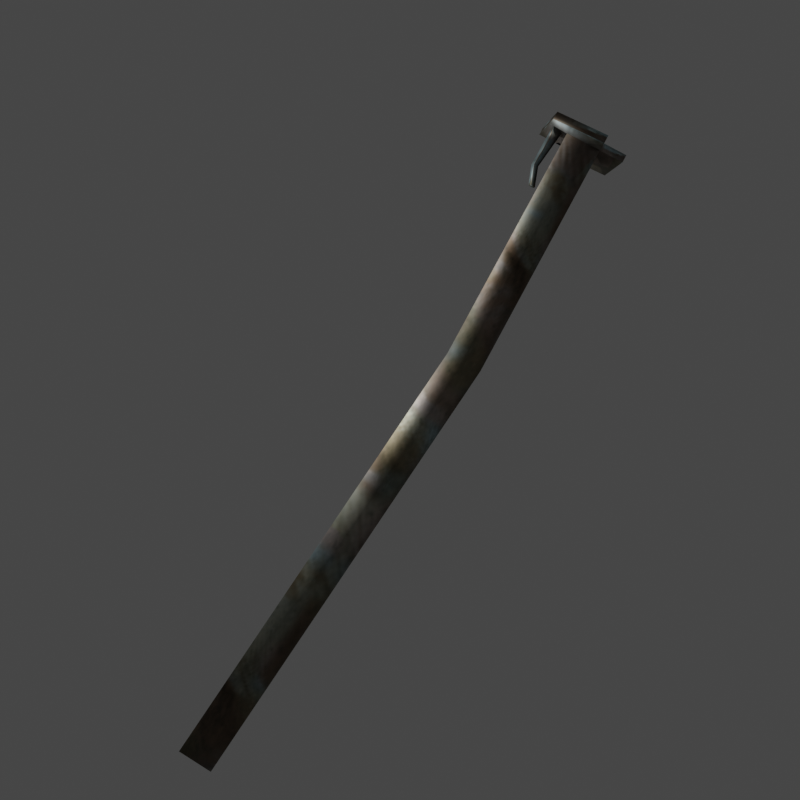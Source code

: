 # Source: iconsForInsanityRemake.blend  (saved by Blender 2.90.8; exported with 4.5.12 LTS)
import bpy
from mathutils import Matrix  # noqa: F401  (used for matrix-valued properties, if any)

bpy.ops.wm.read_factory_settings(use_empty=True)
scene = bpy.context.scene
scene.name = 'Scene'

# ---- collections
col_collection = bpy.data.collections.new('Collection'); scene.collection.children.link(col_collection)

# ---- images (referenced by path relative to the original .blend; pixels are not part of the script)
import os
ASSET_DIR = os.environ.get("B2B_ASSET_DIR", "")  # directory of the original .blend (textures are referenced by path, not embedded)
HERE = os.path.dirname(os.path.abspath(__file__))  # packed textures are extracted next to this script under _unpacked/

def load_image(name, relpath, width, height, colorspace="sRGB"):
    """Load a texture the original file referenced (path relative to the .blend, or extracted next to this script)."""
    p = next((c for c in (os.path.join(HERE, relpath), os.path.join(ASSET_DIR, relpath)) if relpath and os.path.exists(c)), "")
    if p:
        img = bpy.data.images.load(p, check_existing=True)
        img.name = name
    else:  # same state as the original file: an image datablock whose file is absent (Cycles renders it pink)
        img = bpy.data.images.new(name, width, height)
        img.source = "FILE"
        img.filepath = "//" + (relpath or name)
    img.colorspace_settings.name = colorspace
    return img
img_woodenpipemat_base_color = load_image('woodenPipeMat Base Color', '_unpacked/woodenPipeMat_Base_Color.196edc1f.png', 256, 256, 'sRGB')

# ---- materials (node trees are filled in below, after node groups)
mat_woodenpipemat = bpy.data.materials.new('woodenPipeMat')
mat_woodenpipemat.use_transparent_shadow = False
mat_woodenpipemat.roughness = 0.5417
mat_woodenpipemat.specular_intensity = 0.325
mat_woodenpipemat.metallic = 1.0

# ---- material node trees
mat_woodenpipemat.use_nodes = True; mat_woodenpipemat.node_tree.nodes.clear()
_N = mat_woodenpipemat.node_tree.nodes; _L = mat_woodenpipemat.node_tree.links
n0 = _N.new('ShaderNodeBsdfPrincipled'); n0.name = 'Principled BSDF'; n0.location = (10, 300)
n0.distribution = 'GGX'
n0.subsurface_method = 'BURLEY'
n0.inputs[1].default_value = 1.0
n0.inputs[2].default_value = 0.5417
n0.inputs[3].default_value = 1.45
n0.inputs[13].default_value = 0.325
n0.inputs[27].default_value = (0.0, 0.0, 0.0, 1.0)
n0.inputs[28].default_value = 1.0
n1 = _N.new('ShaderNodeOutputMaterial'); n1.name = 'Material Output'; n1.location = (300, 300)
n2 = _N.new('ShaderNodeNormalMap'); n2.name = 'Normal Map'; n2.location = (-300, -300)
n2.label = 'Normal/Map'
n2.inputs[0].default_value = 0.0
n3 = _N.new('ShaderNodeTexImage'); n3.name = 'Image Texture'; n3.location = (-300, 600)
n3.image = img_woodenpipemat_base_color
_L.new(n0.outputs[0], n1.inputs[0])
_L.new(n2.outputs[0], n0.inputs[5])
_L.new(n3.outputs[0], n0.inputs[0])
n1.is_active_output = True

# ---- world
world_world = bpy.data.worlds.new('World'); scene.world = world_world
world_world.use_nodes = True; world_world.node_tree.nodes.clear()
_N = world_world.node_tree.nodes; _L = world_world.node_tree.links
n0 = _N.new('ShaderNodeOutputWorld'); n0.name = 'World Output'; n0.location = (300, 300)
n1 = _N.new('ShaderNodeBackground'); n1.name = 'Background'; n1.location = (10, 300)
n1.inputs[0].default_value = (0.05088, 0.05088, 0.05088, 1.0)
_L.new(n1.outputs[0], n0.inputs[0])
n0.is_active_output = True
world_world.color = (0.05088, 0.05088, 0.05088)
world_world.use_sun_shadow = False
world_world.sun_shadow_jitter_overblur = 0.0

# ---- cameras
cam_camera = bpy.data.cameras.new('Camera')
cam_camera.clip_end = 100.0
cam_camera.ortho_scale = 7.314

# ---- lights
light_light = bpy.data.lights.new('Light', 'POINT')
light_light.transmission_factor = 0.0
light_light.energy = 1000.0
light_light.shadow_soft_size = 0.1
light_light.shadow_maximum_resolution = 0.006
light_light.use_absolute_resolution = True

# ---- meshes
me_cube_001 = bpy.data.meshes.new('Cube.001')
me_cube_001.from_pydata([(0.3102, 0.3916, 13.06), (0.3332, 0.3832, 0.0381), (0.2969, -0.3743, 13.09), (0.3332, -0.3832, 0.0381), (-0.3547, 0.4018, 13.02), (-0.3332, 0.3832, 0.0381), (-0.368, -0.3641, 13.04), (-0.3332, -0.3832, 0.0381), (0.287, -0.3697, 13.24), (-0.3779, -0.3595, 13.2), (0.3002, 0.3962, 13.22), (-0.3647, 0.4064, 13.17), (0.3102, 0.3916, 13.06), (0.2969, -0.3743, 13.09), (-0.3547, 0.4018, 13.02), (0.3002, 0.3962, 13.22), (0.287, -0.3697, 13.24), (-0.3647, 0.4064, 13.17), (0.3102, 0.3916, 13.06), (0.2969, -0.3743, 13.09), (-0.3547, 0.4018, 13.02), (0.3002, 0.3962, 13.22), (0.287, -0.3697, 13.24), (-0.3647, 0.4064, 13.17), (0.289, -0.835, 13.1), (-0.6988, -0.6848, 13.03), (-0.8146, 0.4089, 12.99), (0.279, -0.8304, 13.25), (-0.7087, -0.6802, 13.18), (-0.8246, 0.4135, 13.14), (0.641, 0.7123, 13.08), (0.7568, -0.3814, 13.12), (-0.3468, 0.8625, 13.01), (0.6311, 0.717, 13.23), (0.7469, -0.3768, 13.27), (-0.3567, 0.8671, 13.16), (0.6041, 0.2547, 8.533), (-0.07401, -0.501, 8.512), (0.5909, -0.5112, 8.555), (-0.06077, 0.2649, 8.49), (-0.7278, -0.4114, 13.02), (-0.6579, -0.09877, 13.02), (-0.4602, -0.02035, 13.03), (-0.4554, -0.2323, 13.03), (-0.637, -0.3517, 13.03), (-0.511, -0.09511, 12.8), (-0.6476, -0.1477, 12.79), (-0.4625, -0.2836, 12.8), (-0.57, -0.3378, 12.79), (-0.5231, -0.135, 12.28), (-0.6147, -0.1702, 12.27), (-0.4906, -0.2613, 12.28), (-0.5626, -0.2977, 12.28), (-0.3701, -0.1839, 11.91), (-0.4616, -0.2192, 11.91), (-0.3376, -0.3103, 11.91), (-0.4096, -0.3467, 11.91)], [], [(22, 19, 31, 34), (38, 2, 6, 37), (37, 6, 4, 39), (5, 1, 3, 7), (36, 0, 2, 38), (39, 4, 0, 36), (10, 11, 9, 8), (10, 8, 16, 15), (11, 10, 15, 17), (9, 11, 29, 28), (14, 17, 23, 20), (16, 13, 19, 22), (2, 0, 12, 13), (0, 4, 14, 12), (8, 2, 13, 16), (4, 11, 17, 14), (21, 22, 34, 33), (11, 4, 26, 29), (15, 16, 22, 21), (13, 12, 18, 19), (17, 15, 21, 23), (12, 14, 20, 18), (26, 40, 25, 28, 29), (25, 24, 27, 28), (31, 30, 33, 34), (30, 32, 35, 33), (23, 21, 33, 35), (19, 18, 30, 31), (8, 9, 28, 27), (20, 23, 35, 32), (2, 8, 27, 24), (18, 20, 32, 30), (6, 2, 24, 25), (5, 39, 36, 1), (1, 36, 38, 3), (7, 37, 39, 5), (3, 38, 37, 7), (46, 45, 49, 50), (43, 6, 25, 40, 44), (43, 44, 48, 47), (41, 44, 40, 26), (43, 42, 4, 6), (42, 43, 47, 45), (41, 26, 4, 42), (41, 42, 45, 46), (44, 41, 46, 48), (52, 50, 54, 56), (48, 46, 50, 52), (45, 47, 51, 49), (47, 48, 52, 51), (53, 55, 56, 54), (49, 51, 55, 53), (51, 52, 56, 55), (50, 49, 53, 54)])
me_cube_001.polygons.foreach_set('use_smooth', [True] * 54)
_uv = me_cube_001.uv_layers.new(name='UVMap')
_uv.uv.foreach_set('vector', [0.7011, 0.377, 0.7283, 0.377, 0.7283, 0.4107, 0.7011, 0.4106, 0.5095, 0.3522, 0.5545, 0.01454, 0.6702, 0.01705, 0.6252, 0.3547, 0.3402, 0.3522, 0.3707, 0.01447, 0.5046, 0.01696, 0.474, 0.3547, 0.9982, 0.2461, 0.8803, 0.2462, 0.8803, 0.1892, 0.9982, 0.1891, 0.1373, 0.6456, 0.166, 0.9835, 0.03111, 0.9854, 0.002453, 0.6475, 0.2877, 0.6409, 0.3352, 0.9781, 0.2185, 0.9807, 0.1709, 0.6434, 0.8755, 0.1869, 0.7574, 0.1869, 0.7574, 0.1298, 0.8755, 0.1298, 0.0, 0.0, 0.0, 0.0, 0.0, 0.0, 0.0, 0.0, 0.0, 0.0, 0.0, 0.0, 0.0, 0.0, 0.0, 0.0, 0.7574, 0.1298, 0.7574, 0.1869, 0.6756, 0.1869, 0.6996, 0.1055, 0.0, 0.0, 0.0, 0.0, 0.0, 0.0, 0.0, 0.0, 0.0, 0.0, 0.0, 0.0, 0.0, 0.0, 0.0, 0.0, 0.0, 0.0, 0.0, 0.0, 0.0, 0.0, 0.0, 0.0, 0.0, 0.0, 0.0, 0.0, 0.0, 0.0, 0.0, 0.0, 0.0, 0.0, 0.0, 0.0, 0.0, 0.0, 0.0, 0.0, 0.0, 0.0, 0.0, 0.0, 0.0, 0.0, 0.0, 0.0, 0.7574, 0.03569, 0.7574, 0.09275, 0.6756, 0.09275, 0.6996, 0.01142, 0.9483, 0.03573, 0.9755, 0.03565, 0.9755, 0.06961, 0.9483, 0.0697, 0.0, 0.0, 0.0, 0.0, 0.0, 0.0, 0.0, 0.0, 0.0, 0.0, 0.0, 0.0, 0.0, 0.0, 0.0, 0.0, 0.0, 0.0, 0.0, 0.0, 0.0, 0.0, 0.0, 0.0, 0.0, 0.0, 0.0, 0.0, 0.0, 0.0, 0.0, 0.0, 0.9252, 0.3302, 0.9252, 0.2688, 0.9252, 0.2483, 0.9524, 0.2483, 0.9524, 0.3302, 0.9061, 0.3348, 0.9061, 0.4053, 0.8789, 0.4052, 0.8789, 0.3347, 0.9475, 0.001231, 0.9475, 0.08317, 0.9203, 0.08317, 0.9203, 0.001229, 0.9524, 0.3325, 0.9524, 0.4042, 0.9252, 0.4043, 0.9252, 0.3326, 0.8755, 0.03569, 0.7574, 0.03569, 0.6996, 0.01142, 0.8755, 0.001371, 0.7938, 0.3751, 0.7938, 0.318, 0.8516, 0.2938, 0.8755, 0.3751, 0.8755, 0.1298, 0.7574, 0.1298, 0.6996, 0.1055, 0.8755, 0.09549, 0.6731, 0.3771, 0.7002, 0.377, 0.7002, 0.4108, 0.6731, 0.4109, 0.9755, 0.03461, 0.9483, 0.03463, 0.9483, 0.0005338, 0.9755, 0.0005117, 0.7938, 0.318, 0.6756, 0.318, 0.6756, 0.2837, 0.8516, 0.2938, 0.7938, 0.2239, 0.6756, 0.2239, 0.6756, 0.1896, 0.8516, 0.1997, 0.3352, 0.01511, 0.2877, 0.6409, 0.1709, 0.6434, 0.218, 0.01449, 0.166, 0.01456, 0.1373, 0.6456, 0.002453, 0.6475, 0.0308, 0.01477, 0.3703, 0.9785, 0.3402, 0.3522, 0.474, 0.3547, 0.5046, 0.9792, 0.554, 0.9842, 0.5095, 0.3522, 0.6252, 0.3547, 0.6702, 0.9835, 0.8794, 0.1067, 0.9046, 0.1065, 0.896, 0.1447, 0.8791, 0.1449, 0.8097, 0.2336, 0.7938, 0.2239, 0.8516, 0.1997, 0.8576, 0.22, 0.8416, 0.2245, 0.9544, 0.1731, 0.9189, 0.1734, 0.9273, 0.1559, 0.9477, 0.1555, 0.8461, 0.2434, 0.8416, 0.2245, 0.8576, 0.22, 0.8755, 0.281, 0.8097, 0.2336, 0.8112, 0.2494, 0.7938, 0.281, 0.7938, 0.2239, 0.9192, 0.08662, 0.882, 0.08491, 0.8791, 0.0671, 0.9129, 0.06904, 0.8461, 0.2434, 0.8755, 0.281, 0.7938, 0.281, 0.8112, 0.2494, 0.8812, 0.08935, 0.9178, 0.08916, 0.9046, 0.1065, 0.8794, 0.1067, 0.9241, 0.3324, 0.8792, 0.3324, 0.8863, 0.3152, 0.9217, 0.3148, 0.9111, 0.2768, 0.8873, 0.2771, 0.8972, 0.2486, 0.9209, 0.2483, 0.9217, 0.3148, 0.8863, 0.3152, 0.8873, 0.2771, 0.9111, 0.2768, 0.9129, 0.06904, 0.8791, 0.0671, 0.8966, 0.02952, 0.9192, 0.03082, 0.9477, 0.1555, 0.9273, 0.1559, 0.9216, 0.1179, 0.9353, 0.1177, 0.8788, 0.1847, 0.8819, 0.1751, 0.8962, 0.1746, 0.8962, 0.1849, 0.9192, 0.03082, 0.8966, 0.02952, 0.8949, 0.00128, 0.9176, 0.002577, 0.9353, 0.1177, 0.9216, 0.1179, 0.9407, 0.08938, 0.9544, 0.08917, 0.8791, 0.1449, 0.896, 0.1447, 0.9178, 0.173, 0.9008, 0.1732])
me_cube_001.materials.append(mat_woodenpipemat)
me_cube_001.use_remesh_fix_poles = True
me_cube_001.use_remesh_preserve_attributes = False
me_cube_001.use_mirror_vertex_groups = False
me_cube_001.update()
me_cube_001.normals_split_custom_set([tuple(v) for v in zip(*[iter([-0.02579, -0.3049, 0.952, 0.03253, -0.706, 0.7074, 0.6412, -0.57, -0.5138, 0.5673, -0.5356, 0.6256, 0.7039, -0.7101, 0.01829, 0.7923, -0.4112, 0.4507, -0.2475, -0.324, -0.9131, -0.6999, -0.7142, -0.007215, -0.6999, -0.7142, -0.007215, -0.2475, -0.324, -0.9131, -0.3825, 0.8447, 0.3743, -0.6918, 0.7219, -0.01615, -0.582, 0.5849, -0.565, 0.571, 0.579, -0.5819, 0.5639, -0.5789, -0.5889, -0.5923, -0.5665, -0.5729, 0.731, 0.6824, 0.006243, 0.4095, 0.397, 0.8214, 0.7923, -0.4112, 0.4507, 0.7039, -0.7101, 0.01829, -0.6918, 0.7219, -0.01615, -0.3825, 0.8447, 0.3743, 0.4095, 0.397, 0.8214, 0.731, 0.6824, 0.006243, -0.02158, 0.01005, 0.9997, -0.02731, 0.2581, 0.9657, -0.06471, 0.03014, 0.9974, 0.2091, 0.01082, 0.9778, -0.02158, 0.01005, 0.9997, 0.2091, 0.01082, 0.9778, 0.0, 0.0, 1.0, 0.0, 0.0, 1.0, -0.02731, 0.2581, 0.9657, -0.02158, 0.01005, 0.9997, 0.0, 0.0, 1.0, 0.0, 0.0, 1.0, -0.06471, 0.03014, 0.9974, -0.02731, 0.2581, 0.9657, -0.6412, 0.57, 0.5138, -0.6201, -0.5393, 0.5697, 0.0, 0.0, 1.0, 0.0, 0.0, 1.0, -0.3406, 0.01458, 0.9401, -0.7054, -0.01118, 0.7087, 0.0, 0.0, 1.0, 0.0, 0.0, 1.0, 0.03253, -0.706, 0.7074, -0.02579, -0.3049, 0.952, 0.7923, -0.4112, 0.4507, 0.4095, 0.397, 0.8214, 0.0, 0.0, 1.0, 0.0, 0.0, 1.0, 0.4095, 0.397, 0.8214, -0.3825, 0.8447, 0.3743, 0.0, 0.0, 1.0, 0.0, 0.0, 1.0, 0.2091, 0.01082, 0.9778, 0.7923, -0.4112, 0.4507, 0.0, 0.0, 1.0, 0.0, 0.0, 1.0, -0.3825, 0.8447, 0.3743, -0.02731, 0.2581, 0.9657, 0.0, 0.0, 1.0, 0.0, 0.0, 1.0, -0.03885, 0.01809, 0.9991, -0.02579, -0.3049, 0.952, 0.5673, -0.5356, 0.6256, 0.5435, 0.575, 0.6116, -0.02731, 0.2581, 0.9657, -0.3825, 0.8447, 0.3743, -0.5673, 0.5356, -0.6256, -0.6412, 0.57, 0.5138, 0.0, 0.0, 1.0, 0.0, 0.0, 1.0, -0.02579, -0.3049, 0.952, -0.03885, 0.01809, 0.9991, 0.0, 0.0, 1.0, 0.0, 0.0, 1.0, 0.1912, -0.08906, -0.9775, 0.03253, -0.706, 0.7074, 0.0, 0.0, 1.0, 0.0, 0.0, 1.0, -0.03885, 0.01809, 0.9991, -0.3406, 0.01458, 0.9401, 0.0, 0.0, 1.0, 0.0, 0.0, 1.0, -0.7054, -0.01118, 0.7087, 0.1912, -0.08906, -0.9775, -0.5673, 0.5356, -0.6256, -0.6559, -0.09723, -0.7485, -0.5435, -0.575, -0.6116, -0.6201, -0.5393, 0.5697, -0.6412, 0.57, 0.5138, -0.5435, -0.575, -0.6116, 0.5652, -0.6437, -0.5159, 0.4913, -0.6094, 0.6223, -0.6201, -0.5393, 0.5697, 0.6412, -0.57, -0.5138, 0.6201, 0.5393, -0.5697, 0.5435, 0.575, 0.6116, 0.5673, -0.5356, 0.6256, 0.6201, 0.5393, -0.5697, -0.4913, 0.6094, -0.6223, -0.5652, 0.6437, 0.5159, 0.5435, 0.575, 0.6116, -0.3406, 0.01458, 0.9401, -0.03885, 0.01809, 0.9991, 0.5435, 0.575, 0.6116, -0.5652, 0.6437, 0.5159, 0.03253, -0.706, 0.7074, 0.1912, -0.08906, -0.9775, 0.6201, 0.5393, -0.5697, 0.6412, -0.57, -0.5138, 0.2091, 0.01082, 0.9778, -0.06471, 0.03014, 0.9974, -0.6201, -0.5393, 0.5697, 0.4913, -0.6094, 0.6223, -0.7054, -0.01118, 0.7087, -0.3406, 0.01458, 0.9401, -0.5652, 0.6437, 0.5159, -0.4913, 0.6094, -0.6223, 0.7923, -0.4112, 0.4507, 0.2091, 0.01082, 0.9778, 0.4913, -0.6094, 0.6223, 0.5652, -0.6437, -0.5159, 0.1912, -0.08906, -0.9775, -0.7054, -0.01118, 0.7087, -0.4913, 0.6094, -0.6223, 0.6201, 0.5393, -0.5697, -0.2475, -0.324, -0.9131, 0.7923, -0.4112, 0.4507, 0.5652, -0.6437, -0.5159, -0.5435, -0.575, -0.6116, -0.582, 0.5849, -0.565, -0.6918, 0.7219, -0.01615, 0.731, 0.6824, 0.006243, 0.571, 0.579, -0.5819, 0.571, 0.579, -0.5819, 0.731, 0.6824, 0.006243, 0.7039, -0.7101, 0.01829, 0.5639, -0.5789, -0.5889, -0.5923, -0.5665, -0.5729, -0.6999, -0.7142, -0.007215, -0.6918, 0.7219, -0.01615, -0.582, 0.5849, -0.565, 0.5639, -0.5789, -0.5889, 0.7039, -0.7101, 0.01829, -0.6999, -0.7142, -0.007215, -0.5923, -0.5665, -0.5729, -0.902, 0.4013, -0.159, 0.4708, 0.8601, -0.1964, 0.3766, 0.9255, -0.04111, -0.8969, 0.3781, -0.2293, 0.5243, -0.2122, -0.8246, -0.2475, -0.324, -0.9131, -0.5435, -0.575, -0.6116, -0.6559, -0.09723, -0.7485, -0.07877, -0.2963, -0.9518, 0.5243, -0.2122, -0.8246, -0.07877, -0.2963, -0.9518, -0.3063, -0.9513, -0.03585, 0.8872, -0.4604, -0.02923, -0.3056, 0.2009, -0.9307, -0.07877, -0.2963, -0.9518, -0.6559, -0.09723, -0.7485, -0.5673, 0.5356, -0.6256, 0.5243, -0.2122, -0.8246, 0.2054, 0.1953, -0.959, -0.3825, 0.8447, 0.3743, -0.2475, -0.324, -0.9131, 0.2054, 0.1953, -0.959, 0.5243, -0.2122, -0.8246, 0.8872, -0.4604, -0.02923, 0.4708, 0.8601, -0.1964, -0.3056, 0.2009, -0.9307, -0.5673, 0.5356, -0.6256, -0.3825, 0.8447, 0.3743, 0.2054, 0.1953, -0.959, -0.3056, 0.2009, -0.9307, 0.2054, 0.1953, -0.959, 0.4708, 0.8601, -0.1964, -0.902, 0.4013, -0.159, -0.07877, -0.2963, -0.9518, -0.3056, 0.2009, -0.9307, -0.902, 0.4013, -0.159, -0.3063, -0.9513, -0.03585, -0.432, -0.898, -0.08299, -0.8969, 0.3781, -0.2293, -0.6028, 0.2829, -0.7461, -0.1267, -0.8265, -0.5485, -0.3063, -0.9513, -0.03585, -0.902, 0.4013, -0.159, -0.8969, 0.3781, -0.2293, -0.432, -0.898, -0.08299, 0.4708, 0.8601, -0.1964, 0.8872, -0.4604, -0.02923, 0.8911, -0.4149, 0.1839, 0.3766, 0.9255, -0.04111, 0.8872, -0.4604, -0.02923, -0.3063, -0.9513, -0.03585, -0.432, -0.898, -0.08299, 0.8911, -0.4149, 0.1839, 0.5335, 0.6802, -0.5026, 0.8383, -0.3604, -0.4092, -0.1267, -0.8265, -0.5485, -0.6028, 0.2829, -0.7461, 0.3766, 0.9255, -0.04111, 0.8911, -0.4149, 0.1839, 0.8383, -0.3604, -0.4092, 0.5335, 0.6802, -0.5026, 0.8911, -0.4149, 0.1839, -0.432, -0.898, -0.08299, -0.1267, -0.8265, -0.5485, 0.8383, -0.3604, -0.4092, -0.8969, 0.3781, -0.2293, 0.3766, 0.9255, -0.04111, 0.5335, 0.6802, -0.5026, -0.6028, 0.2829, -0.7461])] * 3)])

# ---- objects
ob_light = bpy.data.objects.new('Light', light_light)
ob_camera = bpy.data.objects.new('Camera', cam_camera)
ob_cube_001 = bpy.data.objects.new('Cube.001', me_cube_001)

# ---- transforms, parenting, visibility, modifiers, constraints
ob_light.location = (-2.426, -0.1008, 9.033)
ob_light.rotation_euler = (0.6503, 0.05522, 1.866)
ob_light.lock_rotations_4d = False
ob_light.empty_display_type = 'ARROWS'
ob_light.color = (0.0, 0.0, 0.0, 0.0)
ob_light.lineart.crease_threshold = 0.0
ob_camera.location = (3.637, -20.2, 5.655)
ob_camera.rotation_euler = (1.609, -2.04e-07, 2.384e-07)
ob_camera.scale = (1.0, 1.0, 1.0)
ob_camera.lock_rotations_4d = False
ob_camera.empty_display_type = 'ARROWS'
ob_camera.color = (0.0, 0.0, 0.0, 0.0)
ob_camera.display_type = 'WIRE'
ob_camera.lineart.crease_threshold = 0.0
ob_cube_001.location = (0.0, 0.0, 0.0)
ob_cube_001.rotation_euler = (-1.629e-07, 0.5629, 0.0)
ob_cube_001.color = (0.8, 0.8, 0.8, 1.0)
ob_cube_001.lineart.crease_threshold = 0.0

# ---- collection membership
col_collection.objects.link(ob_light)
col_collection.objects.link(ob_camera)
col_collection.objects.link(ob_cube_001)

# ---- scene / render settings (as saved in the file)
scene.camera = ob_camera
scene.frame_start = 1; scene.frame_end = 250; scene.frame_set(1)
scene.render.engine = 'BLENDER_EEVEE_NEXT'
scene.render.resolution_x = 80
scene.render.resolution_y = 80
scene.render.film_transparent = True
scene.cycles.use_denoising = False
scene.cycles.samples = 128
scene.cycles.sampling_pattern = 'TABULATED_SOBOL'
scene.cycles.use_adaptive_sampling = False
scene.cycles.use_light_tree = False
scene.view_settings.view_transform = 'Filmic'
bpy.context.view_layer.update()
